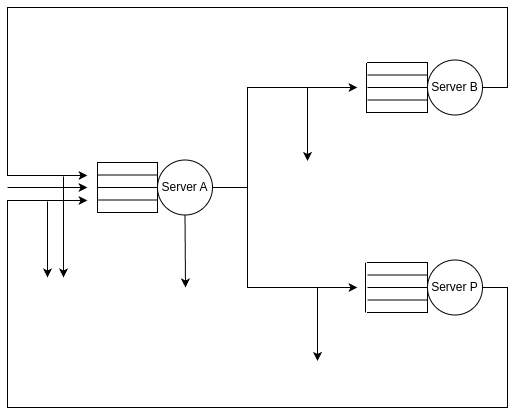

The diagram above was exported from draw.io. Its source (the exported page's mxGraphModel, read from the mxfile embedded in the PNG):
<mxGraphModel dx="1075" dy="571" grid="1" gridSize="10" guides="1" tooltips="1" connect="1" arrows="1" fold="1" page="1" pageScale="1" pageWidth="827" pageHeight="1169" background="#ffffff" math="0" shadow="0">
  <root>
    <mxCell id="0" />
    <mxCell id="1" parent="0" />
    <mxCell id="MDCz6z1aNeqBZ9v59Baj-1" value="" style="shape=partialRectangle;whiteSpace=wrap;html=1;bottom=1;right=1;left=1;top=0;fillColor=none;routingCenterX=-0.5;rotation=-90;" parent="1" vertex="1">
      <mxGeometry x="255" y="190" width="50" height="60" as="geometry" />
    </mxCell>
    <mxCell id="MDCz6z1aNeqBZ9v59Baj-2" value="" style="endArrow=none;html=1;rounded=0;exitX=0.75;exitY=0;exitDx=0;exitDy=0;entryX=0.75;entryY=1;entryDx=0;entryDy=0;" parent="1" source="MDCz6z1aNeqBZ9v59Baj-1" target="MDCz6z1aNeqBZ9v59Baj-1" edge="1">
      <mxGeometry width="50" height="50" relative="1" as="geometry">
        <mxPoint x="420" y="285" as="sourcePoint" />
        <mxPoint x="470" y="235" as="targetPoint" />
      </mxGeometry>
    </mxCell>
    <mxCell id="MDCz6z1aNeqBZ9v59Baj-3" value="" style="endArrow=none;html=1;rounded=0;exitX=0.5;exitY=0;exitDx=0;exitDy=0;entryX=0.5;entryY=1;entryDx=0;entryDy=0;" parent="1" source="MDCz6z1aNeqBZ9v59Baj-1" target="MDCz6z1aNeqBZ9v59Baj-1" edge="1">
      <mxGeometry width="50" height="50" relative="1" as="geometry">
        <mxPoint x="444" y="235" as="sourcePoint" />
        <mxPoint x="504" y="235" as="targetPoint" />
      </mxGeometry>
    </mxCell>
    <mxCell id="MDCz6z1aNeqBZ9v59Baj-4" value="" style="endArrow=none;html=1;rounded=0;exitX=0.25;exitY=0;exitDx=0;exitDy=0;entryX=0.25;entryY=1;entryDx=0;entryDy=0;" parent="1" source="MDCz6z1aNeqBZ9v59Baj-1" target="MDCz6z1aNeqBZ9v59Baj-1" edge="1">
      <mxGeometry width="50" height="50" relative="1" as="geometry">
        <mxPoint x="414" y="255" as="sourcePoint" />
        <mxPoint x="474" y="255" as="targetPoint" />
      </mxGeometry>
    </mxCell>
    <mxCell id="MDCz6z1aNeqBZ9v59Baj-6" value="Server A" style="ellipse;whiteSpace=wrap;html=1;aspect=fixed;" parent="1" vertex="1">
      <mxGeometry x="310" y="192.5" width="55" height="55" as="geometry" />
    </mxCell>
    <mxCell id="MDCz6z1aNeqBZ9v59Baj-7" value="" style="endArrow=classic;html=1;rounded=0;" parent="1" edge="1">
      <mxGeometry width="50" height="50" relative="1" as="geometry">
        <mxPoint x="160" y="220" as="sourcePoint" />
        <mxPoint x="240" y="220" as="targetPoint" />
      </mxGeometry>
    </mxCell>
    <mxCell id="MDCz6z1aNeqBZ9v59Baj-9" value="" style="shape=partialRectangle;whiteSpace=wrap;html=1;bottom=1;right=1;left=1;top=0;fillColor=none;routingCenterX=-0.5;rotation=-90;" parent="1" vertex="1">
      <mxGeometry x="525" y="90" width="50" height="60" as="geometry" />
    </mxCell>
    <mxCell id="MDCz6z1aNeqBZ9v59Baj-10" value="" style="endArrow=none;html=1;rounded=0;exitX=0.75;exitY=0;exitDx=0;exitDy=0;entryX=0.75;entryY=1;entryDx=0;entryDy=0;" parent="1" source="MDCz6z1aNeqBZ9v59Baj-9" target="MDCz6z1aNeqBZ9v59Baj-9" edge="1">
      <mxGeometry width="50" height="50" relative="1" as="geometry">
        <mxPoint x="690" y="185" as="sourcePoint" />
        <mxPoint x="740" y="135" as="targetPoint" />
      </mxGeometry>
    </mxCell>
    <mxCell id="MDCz6z1aNeqBZ9v59Baj-11" value="" style="endArrow=none;html=1;rounded=0;exitX=0.5;exitY=0;exitDx=0;exitDy=0;entryX=0.5;entryY=1;entryDx=0;entryDy=0;" parent="1" source="MDCz6z1aNeqBZ9v59Baj-9" target="MDCz6z1aNeqBZ9v59Baj-9" edge="1">
      <mxGeometry width="50" height="50" relative="1" as="geometry">
        <mxPoint x="714" y="135" as="sourcePoint" />
        <mxPoint x="774" y="135" as="targetPoint" />
      </mxGeometry>
    </mxCell>
    <mxCell id="MDCz6z1aNeqBZ9v59Baj-12" value="" style="endArrow=none;html=1;rounded=0;exitX=0.25;exitY=0;exitDx=0;exitDy=0;entryX=0.25;entryY=1;entryDx=0;entryDy=0;" parent="1" source="MDCz6z1aNeqBZ9v59Baj-9" target="MDCz6z1aNeqBZ9v59Baj-9" edge="1">
      <mxGeometry width="50" height="50" relative="1" as="geometry">
        <mxPoint x="684" y="155" as="sourcePoint" />
        <mxPoint x="744" y="155" as="targetPoint" />
      </mxGeometry>
    </mxCell>
    <mxCell id="MDCz6z1aNeqBZ9v59Baj-13" value="Server B" style="ellipse;whiteSpace=wrap;html=1;aspect=fixed;" parent="1" vertex="1">
      <mxGeometry x="580" y="92.5" width="55" height="55" as="geometry" />
    </mxCell>
    <mxCell id="MDCz6z1aNeqBZ9v59Baj-14" value="" style="shape=partialRectangle;whiteSpace=wrap;html=1;bottom=1;right=1;left=1;top=0;fillColor=none;routingCenterX=-0.5;rotation=-90;" parent="1" vertex="1">
      <mxGeometry x="525" y="290" width="50" height="60" as="geometry" />
    </mxCell>
    <mxCell id="MDCz6z1aNeqBZ9v59Baj-15" value="" style="endArrow=none;html=1;rounded=0;exitX=0.75;exitY=0;exitDx=0;exitDy=0;entryX=0.75;entryY=1;entryDx=0;entryDy=0;" parent="1" source="MDCz6z1aNeqBZ9v59Baj-14" target="MDCz6z1aNeqBZ9v59Baj-14" edge="1">
      <mxGeometry width="50" height="50" relative="1" as="geometry">
        <mxPoint x="690" y="385" as="sourcePoint" />
        <mxPoint x="740" y="335" as="targetPoint" />
      </mxGeometry>
    </mxCell>
    <mxCell id="MDCz6z1aNeqBZ9v59Baj-16" value="" style="endArrow=none;html=1;rounded=0;exitX=0.5;exitY=0;exitDx=0;exitDy=0;entryX=0.5;entryY=1;entryDx=0;entryDy=0;" parent="1" source="MDCz6z1aNeqBZ9v59Baj-14" target="MDCz6z1aNeqBZ9v59Baj-14" edge="1">
      <mxGeometry width="50" height="50" relative="1" as="geometry">
        <mxPoint x="714" y="335" as="sourcePoint" />
        <mxPoint x="774" y="335" as="targetPoint" />
      </mxGeometry>
    </mxCell>
    <mxCell id="MDCz6z1aNeqBZ9v59Baj-17" value="" style="endArrow=none;html=1;rounded=0;exitX=0.25;exitY=0;exitDx=0;exitDy=0;entryX=0.25;entryY=1;entryDx=0;entryDy=0;" parent="1" source="MDCz6z1aNeqBZ9v59Baj-14" target="MDCz6z1aNeqBZ9v59Baj-14" edge="1">
      <mxGeometry width="50" height="50" relative="1" as="geometry">
        <mxPoint x="684" y="355" as="sourcePoint" />
        <mxPoint x="744" y="355" as="targetPoint" />
      </mxGeometry>
    </mxCell>
    <mxCell id="MDCz6z1aNeqBZ9v59Baj-18" value="Server P" style="ellipse;whiteSpace=wrap;html=1;aspect=fixed;" parent="1" vertex="1">
      <mxGeometry x="580" y="292.5" width="55" height="55" as="geometry" />
    </mxCell>
    <mxCell id="MDCz6z1aNeqBZ9v59Baj-19" value="" style="endArrow=classic;html=1;rounded=0;exitX=1;exitY=0.5;exitDx=0;exitDy=0;edgeStyle=orthogonalEdgeStyle;" parent="1" source="MDCz6z1aNeqBZ9v59Baj-6" edge="1">
      <mxGeometry width="50" height="50" relative="1" as="geometry">
        <mxPoint x="530" y="270" as="sourcePoint" />
        <mxPoint x="510" y="120" as="targetPoint" />
        <Array as="points">
          <mxPoint x="400" y="220" />
          <mxPoint x="400" y="120" />
          <mxPoint x="505" y="120" />
        </Array>
      </mxGeometry>
    </mxCell>
    <mxCell id="MDCz6z1aNeqBZ9v59Baj-20" value="" style="endArrow=classic;html=1;rounded=0;exitX=1;exitY=0.5;exitDx=0;exitDy=0;edgeStyle=orthogonalEdgeStyle;" parent="1" edge="1">
      <mxGeometry width="50" height="50" relative="1" as="geometry">
        <mxPoint x="365" y="220" as="sourcePoint" />
        <mxPoint x="510" y="320" as="targetPoint" />
        <Array as="points">
          <mxPoint x="400" y="220" />
          <mxPoint x="400" y="320" />
          <mxPoint x="505" y="320" />
        </Array>
      </mxGeometry>
    </mxCell>
    <mxCell id="MDCz6z1aNeqBZ9v59Baj-21" value="" style="endArrow=classic;html=1;rounded=0;exitX=1;exitY=0.5;exitDx=0;exitDy=0;edgeStyle=orthogonalEdgeStyle;" parent="1" source="MDCz6z1aNeqBZ9v59Baj-13" edge="1">
      <mxGeometry width="50" height="50" relative="1" as="geometry">
        <mxPoint x="530" y="270" as="sourcePoint" />
        <mxPoint x="240" y="208" as="targetPoint" />
        <Array as="points">
          <mxPoint x="660" y="120" />
          <mxPoint x="660" y="40" />
          <mxPoint x="160" y="40" />
          <mxPoint x="160" y="208" />
        </Array>
      </mxGeometry>
    </mxCell>
    <mxCell id="MDCz6z1aNeqBZ9v59Baj-22" value="" style="endArrow=classic;html=1;rounded=0;exitX=1;exitY=0.5;exitDx=0;exitDy=0;edgeStyle=orthogonalEdgeStyle;" parent="1" source="MDCz6z1aNeqBZ9v59Baj-18" edge="1">
      <mxGeometry width="50" height="50" relative="1" as="geometry">
        <mxPoint x="400" y="240" as="sourcePoint" />
        <mxPoint x="240" y="233" as="targetPoint" />
        <Array as="points">
          <mxPoint x="660" y="320" />
          <mxPoint x="660" y="440" />
          <mxPoint x="160" y="440" />
          <mxPoint x="160" y="233" />
        </Array>
      </mxGeometry>
    </mxCell>
    <mxCell id="MDCz6z1aNeqBZ9v59Baj-23" value="" style="endArrow=classic;html=1;rounded=0;exitX=0.5;exitY=1;exitDx=0;exitDy=0;" parent="1" source="MDCz6z1aNeqBZ9v59Baj-6" edge="1">
      <mxGeometry width="50" height="50" relative="1" as="geometry">
        <mxPoint x="400" y="240" as="sourcePoint" />
        <mxPoint x="338" y="320" as="targetPoint" />
      </mxGeometry>
    </mxCell>
    <mxCell id="2" value="" style="endArrow=classic;html=1;" parent="1" edge="1">
      <mxGeometry width="50" height="50" relative="1" as="geometry">
        <mxPoint x="200" y="234" as="sourcePoint" />
        <mxPoint x="200" y="310" as="targetPoint" />
      </mxGeometry>
    </mxCell>
    <mxCell id="3" value="" style="endArrow=classic;html=1;" parent="1" edge="1">
      <mxGeometry width="50" height="50" relative="1" as="geometry">
        <mxPoint x="216" y="209" as="sourcePoint" />
        <mxPoint x="216" y="310" as="targetPoint" />
      </mxGeometry>
    </mxCell>
    <mxCell id="4" value="" style="endArrow=classic;html=1;" parent="1" edge="1">
      <mxGeometry width="50" height="50" relative="1" as="geometry">
        <mxPoint x="460" y="120" as="sourcePoint" />
        <mxPoint x="460" y="193.5" as="targetPoint" />
      </mxGeometry>
    </mxCell>
    <mxCell id="5" value="" style="endArrow=classic;html=1;" parent="1" edge="1">
      <mxGeometry width="50" height="50" relative="1" as="geometry">
        <mxPoint x="470" y="320" as="sourcePoint" />
        <mxPoint x="470" y="393.5" as="targetPoint" />
      </mxGeometry>
    </mxCell>
    <mxCell id="6" value="" style="endArrow=none;html=1;entryX=1;entryY=0;entryDx=0;entryDy=0;exitX=0;exitY=0;exitDx=0;exitDy=0;" parent="1" source="MDCz6z1aNeqBZ9v59Baj-1" target="MDCz6z1aNeqBZ9v59Baj-1" edge="1">
      <mxGeometry width="50" height="50" relative="1" as="geometry">
        <mxPoint x="360" y="220" as="sourcePoint" />
        <mxPoint x="410" y="170" as="targetPoint" />
      </mxGeometry>
    </mxCell>
    <mxCell id="7" value="" style="endArrow=none;html=1;entryX=1;entryY=0;entryDx=0;entryDy=0;exitX=0;exitY=0;exitDx=0;exitDy=0;" parent="1" edge="1">
      <mxGeometry width="50" height="50" relative="1" as="geometry">
        <mxPoint x="519" y="145.5" as="sourcePoint" />
        <mxPoint x="519" y="95.5" as="targetPoint" />
      </mxGeometry>
    </mxCell>
    <mxCell id="8" value="" style="endArrow=none;html=1;entryX=1;entryY=0;entryDx=0;entryDy=0;exitX=0;exitY=0;exitDx=0;exitDy=0;" parent="1" edge="1">
      <mxGeometry width="50" height="50" relative="1" as="geometry">
        <mxPoint x="518" y="345" as="sourcePoint" />
        <mxPoint x="518" y="295" as="targetPoint" />
      </mxGeometry>
    </mxCell>
  </root>
</mxGraphModel>